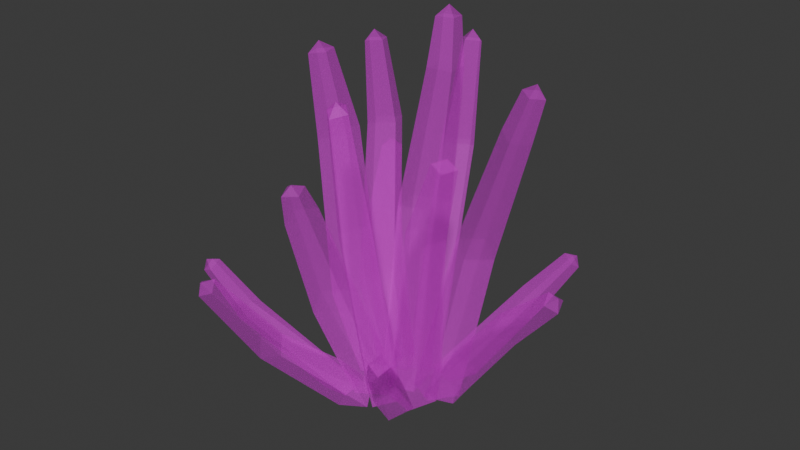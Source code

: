 # Source: SM_Prop_Coral_01.blend  (saved by Blender 4.5.88; exported with 4.5.12 LTS)
import bpy
from mathutils import Matrix  # noqa: F401  (used for matrix-valued properties, if any)

bpy.ops.wm.read_factory_settings(use_empty=True)
scene = bpy.context.scene
scene.name = 'Scene'

# ---- collections
col_sm_prop_coral_01 = bpy.data.collections.new('SM_Prop_Coral_01'); scene.collection.children.link(col_sm_prop_coral_01)

# ---- images (referenced by path relative to the original .blend; pixels are not part of the script)
import os
ASSET_DIR = os.environ.get("B2B_ASSET_DIR", "")  # directory of the original .blend (textures are referenced by path, not embedded)
HERE = os.path.dirname(os.path.abspath(__file__))  # packed textures are extracted next to this script under _unpacked/

def load_image(name, relpath, width, height, colorspace="sRGB"):
    """Load a texture the original file referenced (path relative to the .blend, or extracted next to this script)."""
    p = next((c for c in (os.path.join(HERE, relpath), os.path.join(ASSET_DIR, relpath)) if relpath and os.path.exists(c)), "")
    if p:
        img = bpy.data.images.load(p, check_existing=True)
        img.name = name
    else:  # same state as the original file: an image datablock whose file is absent (Cycles renders it pink)
        img = bpy.data.images.new(name, width, height)
        img.source = "FILE"
        img.filepath = "//" + (relpath or name)
    img.colorspace_settings.name = colorspace
    return img
img_file393 = load_image('_file393', 'RopeBridge.png', 1024, 1024, 'sRGB')
img_file393_001 = load_image('_file393.001', 'RopeBridge.png', 1024, 1024, 'Non-Color')

# ---- materials (node trees are filled in below, after node groups)
mat_explorer_mat18 = bpy.data.materials.new('Explorer_MAT18')
mat_explorer_mat18.use_transparency_overlap = False
mat_explorer_mat18.show_transparent_back = False
mat_explorer_mat18.diffuse_color = (1.0, 1.0, 1.0, 1.0)
mat_explorer_mat18.roughness = 0.5528

# ---- material node trees
mat_explorer_mat18.use_nodes = True; mat_explorer_mat18.node_tree.nodes.clear()
_N = mat_explorer_mat18.node_tree.nodes; _L = mat_explorer_mat18.node_tree.links
n0 = _N.new('ShaderNodeBsdfPrincipled'); n0.name = 'Principled BSDF'; n0.location = (-200, 100)
n0.inputs[2].default_value = 0.5528
n0.inputs[27].default_value = (0.0, 0.0, 0.0, 1.0)
n0.inputs[28].default_value = 1.0
n1 = _N.new('ShaderNodeOutputMaterial'); n1.name = 'Material Output'; n1.location = (200, 100)
n2 = _N.new('ShaderNodeNormalMap'); n2.name = 'Normal Map'; n2.location = (-600, -600)
n2.label = 'Normal/Map'
n3 = _N.new('ShaderNodeTexImage'); n3.name = 'Image Texture'; n3.location = (-600, 300)
n3.image = img_file393
n4 = _N.new('ShaderNodeTexImage'); n4.name = 'Image Texture.001'; n4.location = (-600, -300)
n4.image = img_file393_001
_L.new(n0.outputs[0], n1.inputs[0])
_L.new(n2.outputs[0], n0.inputs[5])
_L.new(n3.outputs[0], n0.inputs[0])
_L.new(n4.outputs[0], n0.inputs[4])
n1.is_active_output = True

# ---- world
world_world = bpy.data.worlds.new('World'); scene.world = world_world
world_world.use_nodes = True; world_world.node_tree.nodes.clear()
_N = world_world.node_tree.nodes; _L = world_world.node_tree.links
n0 = _N.new('ShaderNodeOutputWorld'); n0.name = 'World Output'; n0.location = (200, 100)
n1 = _N.new('ShaderNodeBackground'); n1.name = 'Background'; n1.location = (-200, 100)
n1.inputs[0].default_value = (0.05088, 0.05088, 0.05088, 1.0)
_L.new(n1.outputs[0], n0.inputs[0])
n0.is_active_output = True
world_world.color = (0.05088, 0.05088, 0.05088)
world_world.sun_shadow_jitter_overblur = 0.0

# ---- meshes
me_mesh = bpy.data.meshes.new('Mesh')
me_mesh.from_pydata([(0.01643, -0.02805, 0.137), (0.0005956, -0.01379, 0.1407), (-0.01062, -0.03303, 0.1369), (0.006501, -0.04683, 0.1336), (0.01337, -0.05739, 0.242), (0.02068, -0.05448, 0.2349), (0.0124, -0.04732, 0.2372), (0.005536, -0.05708, 0.2352), (0.01399, -0.06423, 0.2329), (-0.06232, 0.01345, 0.05094), (-0.03938, 0.02643, 0.05713), (-0.04898, 0.0511, 0.05479), (-0.06927, 0.03773, 0.04938), (-0.07441, 0.01641, 0.1717), (-0.05585, 0.02655, 0.1754), (-0.06162, 0.04648, 0.1752), (-0.07976, 0.03627, 0.1714), (-0.07398, 0.02022, 0.2424), (-0.07683, 0.01251, 0.2343), (-0.06454, 0.01735, 0.2366), (-0.06802, 0.02883, 0.2367), (-0.08042, 0.02407, 0.2342), (0.0415, 0.01278, 0.02889), (0.01892, 0.01979, 0.03354), (0.01023, -0.004088, 0.03248), (0.03347, -0.01042, 0.02772), (0.05555, -0.003707, 0.1438), (0.03826, 0.002446, 0.148), (0.03313, -0.01706, 0.1474), (0.05049, -0.02309, 0.1431), (0.06922, -0.02266, 0.2099), (0.07394, -0.01752, 0.2022), (0.06346, -0.01472, 0.2054), (0.05965, -0.0261, 0.2049), (0.07026, -0.02893, 0.2018), (0.03956, 0.06246, 0.112), (0.02844, 0.0435, 0.1161), (0.04638, 0.02859, 0.1122), (0.05788, 0.04791, 0.1082), (0.07298, 0.05261, 0.205), (0.06519, 0.03853, 0.2079), (0.07738, 0.02995, 0.2043), (0.08524, 0.04391, 0.2012), (0.08728, 0.04263, 0.2422), (0.0839, 0.05016, 0.2352), (0.07814, 0.03996, 0.2374), (0.08724, 0.03422, 0.235), (0.09298, 0.04434, 0.2327), (-0.03241, 0.1044, 0.1562), (-0.01858, 0.089, 0.1606), (0.0006187, 0.09948, 0.1601), (-0.01331, 0.1146, 0.1559), (-0.008267, 0.1062, 0.2428), (-0.01706, 0.1071, 0.2353), (-0.008675, 0.09755, 0.2369), (0.0009512, 0.104, 0.2364), (-0.007381, 0.1135, 0.2343), (-0.05732, 0.03829, 0.05302), (-0.03205, 0.04895, 0.05844), (-0.04307, 0.07086, 0.05314), (-0.06622, 0.06005, 0.04861), (-0.06379, 0.0573, 0.1737), (-0.04433, 0.0655, 0.1765), (-0.05292, 0.0831, 0.1739), (-0.07167, 0.07518, 0.1712), (-0.06164, 0.06324, 0.2426), (-0.06379, 0.0557, 0.2353), (-0.05137, 0.06008, 0.2372), (-0.05696, 0.07108, 0.2359), (-0.06939, 0.06672, 0.2341), (-0.01226, -0.02256, 0.07309), (-0.02614, 0.0002697, 0.07466), (-0.04836, -0.01249, 0.06996), (-0.03469, -0.0347, 0.06852), (-0.0232, -0.04534, 0.1452), (-0.03139, -0.02896, 0.1482), (-0.0459, -0.03811, 0.1458), (-0.03822, -0.05414, 0.143), (-0.03326, -0.05163, 0.1726), (-0.0255, -0.05252, 0.1669), (-0.03075, -0.0416, 0.1691), (-0.04123, -0.04746, 0.1676), (-0.03591, -0.05836, 0.1656), (-0.000556, 0.07597, 0.1243), (-0.02923, 0.06787, 0.1226), (-0.02207, 0.04128, 0.1267), (0.005695, 0.04897, 0.1277), (0.01309, 0.06811, 0.2306), (-0.004268, 0.06327, 0.231), (-0.0005283, 0.04482, 0.2326), (0.01661, 0.0499, 0.2322), (0.006426, 0.05917, 0.2735), (0.01175, 0.06616, 0.2653), (-0.0006149, 0.06245, 0.2651), (0.002149, 0.04999, 0.2667), (0.0144, 0.05373, 0.2667), (0.01709, 0.0322, 0.004498), (0.05478, 0.03731, 0.02645), (0.04087, 0.02763, 0.0361), (0.04654, 0.008251, 0.02852), (0.06057, 0.01854, 0.01888), (0.09885, 0.02398, 0.08434), (0.0868, 0.01591, 0.09225), (0.09151, 0.0006223, 0.08613), (0.1033, 0.008847, 0.07799), (0.1357, 0.003975, 0.1273), (0.1342, 0.0123, 0.1218), (0.1266, 0.006926, 0.1273), (0.1295, -0.002626, 0.1231), (0.1369, 0.002821, 0.1176), (0.05693, 0.1039, 0.05968), (0.05488, 0.09098, 0.06762), (0.06853, 0.08198, 0.06205), (0.07065, 0.09512, 0.05397), (0.08555, 0.1107, 0.09457), (0.07898, 0.116, 0.09003), (0.07723, 0.1075, 0.09513), (0.08609, 0.102, 0.09145), (0.08769, 0.1104, 0.08606), (-0.08442, -0.0505, 0.05156), (-0.08694, -0.03569, 0.05872), (-0.1015, -0.03192, 0.05111), (-0.09837, -0.04629, 0.04426), (-0.1145, -0.05916, 0.09325), (-0.1075, -0.06201, 0.08787), (-0.1085, -0.05231, 0.09248), (-0.1187, -0.05044, 0.0883), (-0.1174, -0.05978, 0.08351), (-0.007395, -0.003245, 0.004765), (-0.01548, -0.02942, 0.03543), (-0.02425, -0.07727, 0.05918), (-0.03479, -0.06513, 0.06649), (-0.05199, -0.06935, 0.05873), (-0.04064, -0.08089, 0.05212), (-0.04617, -0.1211, 0.1266), (-0.03773, -0.1195, 0.1214), (-0.04306, -0.1117, 0.1264), (-0.05259, -0.1147, 0.1226), (-0.04718, -0.1224, 0.1171), (0.05628, -0.04881, 0.05967), (0.04274, -0.04692, 0.0672), (0.03662, -0.06039, 0.06077), (0.05046, -0.06232, 0.0531), (0.06435, -0.08006, 0.09314), (0.06826, -0.07329, 0.08875), (0.05955, -0.07215, 0.09375), (0.05639, -0.08101, 0.08968), (0.06532, -0.08215, 0.08465), (-0.09796, 0.09495, 0.07606), (-0.08469, 0.09838, 0.08342), (-0.07941, 0.1126, 0.07725), (-0.09292, 0.1088, 0.06998), (-0.1049, 0.1315, 0.1274), (-0.1079, 0.1242, 0.1224), (-0.09869, 0.126, 0.1269), (-0.0961, 0.135, 0.123), (-0.1052, 0.133, 0.1184), (0.01541, 0.002157, -0.002449), (-0.002677, 0.01685, -0.002202), (-0.01426, -0.003414, -0.00252), (0.003857, -0.01803, -0.002842), (-0.03241, 0.01016, -0.002369), (-0.01103, 0.02033, -0.001689), (-0.01817, 0.04263, -0.002071), (-0.0399, 0.0327, -0.003175), (0.03432, 0.01652, -0.002539), (0.0112, 0.02226, -0.002118), (0.003033, 0.0004138, -0.002103), (0.02616, -0.005535, -0.002753), (0.02161, 0.04258, -0.002661), (0.008244, 0.02303, -0.001908), (0.02943, 0.01257, -0.002318), (0.043, 0.03207, -0.002525), (-0.02185, 0.0541, -0.002522), (-0.007351, 0.03498, -0.001866), (0.01261, 0.04701, -0.002161), (-0.001735, 0.06646, -0.002806), (-0.02749, 0.02465, -0.002171), (-0.005177, 0.03201, -0.001617), (-0.01516, 0.0536, -0.002363), (-0.0377, 0.04633, -0.003184), (0.003034, -0.0009161, -0.002199), (-0.005934, 0.02086, -0.001768), (-0.02633, 0.009076, -0.002655), (-0.01735, -0.01298, -0.002842), (0.0105, 0.03969, -0.002593), (-0.01394, 0.03165, -0.002793), (-0.008747, 0.006335, -0.001974), (0.0154, 0.01433, -0.002113), (0.01884, 0.03044, -0.0005823), (0.01875, 0.03193, 0.004082), (0.03493, 0.04134, -0.002226), (0.02438, 0.01382, -0.001931), (0.04489, 0.02259, -0.003306), (0.01454, 0.06735, -0.00229), (0.007017, 0.04611, -0.001131), (0.02756, 0.04074, -0.001687), (0.03545, 0.0619, -0.003334), (-0.02025, -0.002731, -0.001323), (-0.0189, -0.02177, -0.001268), (-0.03688, 0.001878, -0.001768), (-0.03982, -0.02058, -0.003629), (-0.009025, -0.004784, -0.000162), (-0.008188, -0.008591, 6.486e-10), (0.001711, -0.0211, -0.001949), (-0.02559, -0.009848, -0.001969), (-0.01703, -0.03051, -0.003518), (0.0278, -0.001207, -0.002039), (0.006642, 0.006592, -0.001253), (0.001149, -0.01388, -0.001801), (0.02226, -0.02188, -0.003415), (-0.02178, 0.03849, -0.002284), (-0.03947, 0.03594, -0.002371), (-0.01598, 0.05377, -0.002057), (-0.03731, 0.05659, -0.003414)], [], [(0, 1, 6, 5), (1, 2, 7, 6), (2, 3, 8, 7), (3, 0, 5, 8), (5, 6, 4), (6, 7, 4), (7, 8, 4), (8, 5, 4), (9, 10, 14, 13), (10, 11, 15, 14), (11, 12, 16, 15), (12, 9, 13, 16), (13, 14, 19, 18), (14, 15, 20, 19), (15, 16, 21, 20), (16, 13, 18, 21), (18, 19, 17), (19, 20, 17), (20, 21, 17), (21, 18, 17), (22, 23, 27, 26), (23, 24, 28, 27), (24, 25, 29, 28), (25, 22, 26, 29), (26, 27, 32, 31), (27, 28, 33, 32), (28, 29, 34, 33), (29, 26, 31, 34), (31, 32, 30), (32, 33, 30), (33, 34, 30), (34, 31, 30), (36, 35, 169, 170), (37, 36, 170, 171), (38, 37, 171, 172), (35, 38, 172, 169), (35, 36, 40, 39), (36, 37, 41, 40), (37, 38, 42, 41), (38, 35, 39, 42), (39, 40, 45, 44), (40, 41, 46, 45), (41, 42, 47, 46), (42, 39, 44, 47), (44, 45, 43), (45, 46, 43), (46, 47, 43), (47, 44, 43), (49, 48, 173, 174), (50, 49, 174, 175), (51, 50, 175, 176), (48, 51, 176, 173), (48, 49, 54, 53), (49, 50, 55, 54), (50, 51, 56, 55), (51, 48, 53, 56), (53, 54, 52), (54, 55, 52), (55, 56, 52), (56, 53, 52), (57, 58, 62, 61), (58, 59, 63, 62), (59, 60, 64, 63), (60, 57, 61, 64), (61, 62, 67, 66), (62, 63, 68, 67), (63, 64, 69, 68), (64, 61, 66, 69), (66, 67, 65), (67, 68, 65), (68, 69, 65), (69, 66, 65), (70, 71, 75, 74), (71, 72, 76, 75), (72, 73, 77, 76), (73, 70, 74, 77), (74, 75, 80, 79), (75, 76, 81, 80), (76, 77, 82, 81), (77, 74, 79, 82), (79, 80, 78), (80, 81, 78), (81, 82, 78), (82, 79, 78), (84, 83, 185, 186), (85, 84, 186, 187), (86, 85, 187, 188), (83, 86, 188, 185), (83, 84, 88, 87), (84, 85, 89, 88), (85, 86, 90, 89), (86, 83, 87, 90), (87, 88, 93, 92), (88, 89, 94, 93), (89, 90, 95, 94), (90, 87, 92, 95), (92, 93, 91), (93, 94, 91), (94, 95, 91), (95, 92, 91), (98, 96, 99), (99, 96, 189, 192), (97, 98, 102, 101), (98, 99, 103, 102), (99, 100, 104, 103), (100, 97, 101, 104), (101, 102, 107, 106), (102, 103, 108, 107), (103, 104, 109, 108), (104, 101, 106, 109), (106, 107, 105), (107, 108, 105), (108, 109, 105), (109, 106, 105), (111, 110, 194, 195), (112, 111, 195, 196), (113, 112, 196, 197), (110, 113, 197, 194), (110, 111, 116, 115), (111, 112, 117, 116), (112, 113, 118, 117), (113, 110, 115, 118), (115, 116, 114), (116, 117, 114), (117, 118, 114), (118, 115, 114), (121, 120, 198, 200), (122, 121, 200, 201), (119, 122, 201, 199), (119, 120, 125, 124), (120, 121, 126, 125), (121, 122, 127, 126), (122, 119, 124, 127), (124, 125, 123), (125, 126, 123), (126, 127, 123), (127, 124, 123), (129, 128, 202, 205), (129, 131, 130, 204), (132, 131, 129, 205), (133, 132, 205, 206), (130, 133, 206, 204), (130, 131, 136, 135), (131, 132, 137, 136), (132, 133, 138, 137), (133, 130, 135, 138), (135, 136, 134), (136, 137, 134), (137, 138, 134), (138, 135, 134), (140, 139, 207, 208), (141, 140, 208, 209), (142, 141, 209, 210), (139, 142, 210, 207), (139, 140, 145, 144), (140, 141, 146, 145), (141, 142, 147, 146), (142, 139, 144, 147), (144, 145, 143), (145, 146, 143), (146, 147, 143), (147, 144, 143), (149, 211, 213, 150), (148, 149, 154, 153), (149, 150, 155, 154), (150, 151, 156, 155), (151, 148, 153, 156), (153, 154, 152), (154, 155, 152), (155, 156, 152), (156, 153, 152), (157, 158, 1, 0), (158, 159, 2, 1), (159, 160, 3, 2), (160, 157, 0, 3), (161, 162, 10, 9), (162, 163, 11, 10), (163, 164, 12, 11), (164, 161, 9, 12), (165, 166, 23, 22), (166, 167, 24, 23), (167, 168, 25, 24), (168, 165, 22, 25), (177, 178, 58, 57), (178, 179, 59, 58), (179, 180, 60, 59), (180, 177, 57, 60), (181, 182, 71, 70), (182, 183, 72, 71), (183, 184, 73, 72), (184, 181, 70, 73), (189, 190, 96), (98, 97, 96), (189, 96, 97, 191), (192, 193, 100, 99), (193, 191, 97, 100), (202, 203, 128), (202, 128, 129, 204), (213, 214, 151, 150), (214, 212, 148, 151), (188, 187, 186, 185), (199, 201, 200, 198), (204, 206, 205, 202), (207, 210, 209, 208), (166, 165, 168, 167), (160, 159, 157), (159, 158, 157), (184, 183, 181), (183, 182, 181), (162, 161, 164, 163), (212, 214, 213, 211), (180, 179, 177), (179, 178, 177), (173, 176, 175, 174), (196, 195, 194, 197), (172, 171, 169), (171, 170, 169), (191, 193, 192, 189), (199, 198, 120, 119), (212, 211, 149, 148)])
me_mesh.polygons.foreach_set('use_smooth', [True] * 220)
_k = set([(0, 1), (0, 3), (0, 5), (0, 157), (1, 2), (1, 6), (1, 158), (2, 3), (2, 7), (2, 159), (3, 8), (3, 160), (4, 5), (4, 6), (4, 7), (4, 8), (5, 6), (5, 8), (6, 7), (7, 8), (9, 10), (9, 12), (9, 13), (9, 161), (10, 11), (10, 14), (10, 162), (11, 12), (11, 15), (11, 163), (12, 16), (12, 164), (13, 14), (13, 16), (13, 18), (14, 15), (14, 19), (15, 16), (15, 20), (16, 21), (17, 18), (17, 19), (17, 20), (17, 21), (18, 19), (18, 21), (19, 20), (20, 21), (22, 23), (22, 25), (22, 26), (22, 165), (23, 24), (23, 27), (23, 166), (24, 25), (24, 28), (24, 167), (25, 29), (25, 168), (26, 27), (26, 29), (26, 31), (27, 28), (27, 32), (28, 29), (28, 33), (29, 34), (30, 31), (30, 32), (30, 33), (30, 34), (31, 32), (31, 34), (32, 33), (33, 34), (35, 36), (35, 38), (35, 39), (35, 169), (36, 37), (36, 40), (36, 170), (37, 38), (37, 41), (37, 171), (38, 42), (38, 172), (39, 40), (39, 42), (39, 44), (40, 41), (40, 45), (41, 42), (41, 46), (42, 47), (43, 44), (43, 45), (43, 46), (43, 47), (44, 45), (44, 47), (45, 46), (46, 47), (48, 49), (48, 51), (48, 53), (48, 173), (49, 50), (49, 54), (49, 174), (50, 51), (50, 55), (50, 175), (51, 56), (51, 176), (52, 53), (52, 54), (52, 55), (52, 56), (53, 54), (53, 56), (54, 55), (55, 56), (57, 58), (57, 60), (57, 61), (57, 177), (58, 59), (58, 62), (58, 178), (59, 60), (59, 63), (59, 179), (60, 64), (60, 180), (61, 62), (61, 64), (61, 66), (62, 63), (62, 67), (63, 64), (63, 68), (64, 69), (65, 66), (65, 67), (65, 68), (65, 69), (66, 67), (66, 69), (67, 68), (68, 69), (70, 71), (70, 73), (70, 74), (70, 181), (71, 72), (71, 75), (71, 182), (72, 73), (72, 76), (72, 183), (73, 77), (73, 184), (74, 75), (74, 77), (74, 79), (75, 76), (75, 80), (76, 77), (76, 81), (77, 82), (78, 79), (78, 80), (78, 81), (78, 82), (79, 80), (79, 82), (80, 81), (81, 82), (83, 84), (83, 86), (83, 87), (83, 185), (84, 85), (84, 88), (84, 186), (85, 86), (85, 89), (85, 187), (86, 90), (86, 188), (87, 88), (87, 90), (87, 92), (88, 89), (88, 93), (89, 90), (89, 94), (90, 95), (91, 92), (91, 93), (91, 94), (91, 95), (92, 93), (92, 95), (93, 94), (94, 95), (96, 97), (96, 98), (96, 99), (96, 189), (96, 190), (97, 98), (97, 100), (97, 101), (97, 191), (98, 99), (98, 102), (99, 100), (99, 103), (99, 192), (100, 104), (100, 193), (101, 102), (101, 104), (101, 106), (102, 103), (102, 107), (103, 104), (103, 108), (104, 109), (105, 106), (105, 107), (105, 108), (105, 109), (106, 107), (106, 109), (107, 108), (108, 109), (110, 111), (110, 113), (110, 115), (110, 194), (111, 112), (111, 116), (111, 195), (112, 113), (112, 117), (112, 196), (113, 118), (113, 197), (114, 115), (114, 116), (114, 117), (114, 118), (115, 116), (115, 118), (116, 117), (117, 118), (119, 120), (119, 122), (119, 124), (119, 199), (120, 121), (120, 125), (120, 198), (121, 122), (121, 126), (121, 200), (122, 127), (122, 201), (123, 124), (123, 125), (123, 126), (123, 127), (124, 125), (124, 127), (125, 126), (126, 127), (128, 129), (128, 202), (128, 203), (129, 131), (129, 204), (129, 205), (130, 131), (130, 133), (130, 135), (130, 204), (131, 132), (131, 136), (132, 133), (132, 137), (132, 205), (133, 138), (133, 206), (134, 135), (134, 136), (134, 137), (134, 138), (135, 136), (135, 138), (136, 137), (137, 138), (139, 140), (139, 142), (139, 144), (139, 207), (140, 141), (140, 145), (140, 208), (141, 142), (141, 146), (141, 209), (142, 147), (142, 210), (143, 144), (143, 145), (143, 146), (143, 147), (144, 145), (144, 147), (145, 146), (146, 147), (148, 149), (148, 151), (148, 153), (148, 212), (149, 150), (149, 154), (149, 211), (150, 151), (150, 155), (150, 213), (151, 156), (151, 214), (152, 153), (152, 154), (152, 155), (152, 156), (153, 154), (153, 156), (154, 155), (155, 156), (157, 158), (157, 159), (157, 160), (158, 159), (159, 160), (161, 162), (161, 164), (162, 163), (163, 164), (165, 166), (165, 168), (166, 167), (167, 168), (169, 170), (169, 171), (169, 172), (170, 171), (171, 172), (173, 174), (173, 176), (174, 175), (175, 176), (177, 178), (177, 179), (177, 180), (178, 179), (179, 180), (181, 182), (181, 183), (181, 184), (182, 183), (183, 184), (185, 186), (185, 188), (186, 187), (187, 188), (189, 190), (189, 191), (189, 192), (191, 193), (192, 193), (194, 195), (194, 197), (195, 196), (196, 197), (198, 199), (198, 200), (199, 201), (200, 201), (202, 203), (202, 204), (202, 205), (204, 206), (205, 206), (207, 208), (207, 210), (208, 209), (209, 210), (211, 212), (211, 213), (212, 214), (213, 214)])
me_mesh.attributes.new('sharp_edge', 'BOOLEAN', 'EDGE').data.foreach_set('value', [ (min(e.vertices), max(e.vertices)) in _k for e in me_mesh.edges])
_uv = me_mesh.uv_layers.new(name='map1')
_uv.uv.foreach_set('vector', [0.08099, 0.4685, 0.08098, 0.4685, 0.08095, 0.4781, 0.08095, 0.4781, 0.08098, 0.4685, 0.08093, 0.4685, 0.08092, 0.4781, 0.08095, 0.4781, 0.08093, 0.4685, 0.08095, 0.4685, 0.08093, 0.4781, 0.08092, 0.4781, 0.08095, 0.4685, 0.08099, 0.4685, 0.08095, 0.4781, 0.08093, 0.4781, 0.08095, 0.4781, 0.08095, 0.4781, 0.08094, 0.4781, 0.08095, 0.4781, 0.08092, 0.4781, 0.08094, 0.4781, 0.08092, 0.4781, 0.08093, 0.4781, 0.08094, 0.4781, 0.08093, 0.4781, 0.08095, 0.4781, 0.08094, 0.4781, 0.08088, 0.4385, 0.08095, 0.4385, 0.0809, 0.4785, 0.08084, 0.4785, 0.08095, 0.4385, 0.08097, 0.4386, 0.08092, 0.4785, 0.0809, 0.4785, 0.08097, 0.4386, 0.0809, 0.4386, 0.08086, 0.4785, 0.08092, 0.4785, 0.0809, 0.4386, 0.08088, 0.4385, 0.08084, 0.4785, 0.08086, 0.4785, 0.08084, 0.4785, 0.0809, 0.4785, 0.08085, 0.4782, 0.08081, 0.4782, 0.0809, 0.4785, 0.08092, 0.4785, 0.08086, 0.4782, 0.08085, 0.4782, 0.08092, 0.4785, 0.08086, 0.4785, 0.08082, 0.4782, 0.08086, 0.4782, 0.08086, 0.4785, 0.08084, 0.4785, 0.08081, 0.4782, 0.08082, 0.4782, 0.08081, 0.4782, 0.08085, 0.4782, 0.08083, 0.4782, 0.08085, 0.4782, 0.08086, 0.4782, 0.08083, 0.4782, 0.08086, 0.4782, 0.08082, 0.4782, 0.08083, 0.4782, 0.08082, 0.4782, 0.08081, 0.4782, 0.08083, 0.4782, 0.08114, 0.4379, 0.08111, 0.4379, 0.08113, 0.4685, 0.08115, 0.4685, 0.08111, 0.4379, 0.08105, 0.4379, 0.08109, 0.4685, 0.08113, 0.4685, 0.08105, 0.4379, 0.08109, 0.4379, 0.08111, 0.4685, 0.08109, 0.4685, 0.08109, 0.4379, 0.08114, 0.4379, 0.08115, 0.4685, 0.08111, 0.4685, 0.08115, 0.4685, 0.08113, 0.4685, 0.08117, 0.4782, 0.08118, 0.4782, 0.08113, 0.4685, 0.08109, 0.4685, 0.08115, 0.4782, 0.08117, 0.4782, 0.08109, 0.4685, 0.08111, 0.4685, 0.08116, 0.4782, 0.08115, 0.4782, 0.08111, 0.4685, 0.08115, 0.4685, 0.08118, 0.4782, 0.08116, 0.4782, 0.08118, 0.4782, 0.08117, 0.4782, 0.08116, 0.4782, 0.08117, 0.4782, 0.08115, 0.4782, 0.08116, 0.4782, 0.08115, 0.4782, 0.08116, 0.4782, 0.08116, 0.4782, 0.08116, 0.4782, 0.08118, 0.4782, 0.08116, 0.4782, 0.08121, 0.4587, 0.08127, 0.4588, 0.08116, 0.4381, 0.0811, 0.4381, 0.08122, 0.4587, 0.08121, 0.4587, 0.0811, 0.4381, 0.08113, 0.438, 0.08128, 0.4587, 0.08122, 0.4587, 0.08113, 0.438, 0.08119, 0.438, 0.08127, 0.4588, 0.08128, 0.4587, 0.08119, 0.438, 0.08116, 0.4381, 0.08127, 0.4588, 0.08121, 0.4587, 0.08131, 0.4783, 0.08135, 0.4783, 0.08121, 0.4587, 0.08122, 0.4587, 0.08132, 0.4783, 0.08131, 0.4783, 0.08122, 0.4587, 0.08128, 0.4587, 0.08136, 0.4783, 0.08132, 0.4783, 0.08128, 0.4587, 0.08127, 0.4588, 0.08135, 0.4783, 0.08136, 0.4783, 0.08135, 0.4783, 0.08131, 0.4783, 0.08136, 0.4782, 0.08138, 0.4782, 0.08131, 0.4783, 0.08132, 0.4783, 0.08136, 0.4782, 0.08136, 0.4782, 0.08132, 0.4783, 0.08136, 0.4783, 0.08139, 0.4782, 0.08136, 0.4782, 0.08136, 0.4783, 0.08135, 0.4783, 0.08138, 0.4782, 0.08139, 0.4782, 0.08138, 0.4782, 0.08136, 0.4782, 0.08138, 0.4781, 0.08136, 0.4782, 0.08136, 0.4782, 0.08138, 0.4781, 0.08136, 0.4782, 0.08139, 0.4782, 0.08138, 0.4781, 0.08139, 0.4782, 0.08138, 0.4782, 0.08138, 0.4781, 0.08119, 0.4686, 0.08119, 0.4686, 0.08108, 0.4381, 0.08108, 0.4381, 0.08126, 0.4686, 0.08119, 0.4686, 0.08108, 0.4381, 0.08114, 0.4381, 0.08125, 0.4686, 0.08126, 0.4686, 0.08114, 0.4381, 0.08115, 0.4381, 0.08119, 0.4686, 0.08125, 0.4686, 0.08115, 0.4381, 0.08108, 0.4381, 0.08119, 0.4686, 0.08119, 0.4686, 0.08126, 0.4783, 0.08125, 0.4783, 0.08119, 0.4686, 0.08126, 0.4686, 0.08128, 0.4783, 0.08126, 0.4783, 0.08126, 0.4686, 0.08125, 0.4686, 0.08128, 0.4783, 0.08128, 0.4783, 0.08125, 0.4686, 0.08119, 0.4686, 0.08125, 0.4783, 0.08128, 0.4783, 0.08125, 0.4783, 0.08126, 0.4783, 0.08127, 0.4783, 0.08126, 0.4783, 0.08128, 0.4783, 0.08127, 0.4783, 0.08128, 0.4783, 0.08128, 0.4783, 0.08127, 0.4783, 0.08128, 0.4783, 0.08125, 0.4783, 0.08127, 0.4783, 0.08094, 0.4386, 0.08102, 0.4385, 0.08103, 0.4785, 0.08097, 0.4785, 0.08102, 0.4385, 0.08104, 0.4386, 0.08104, 0.4785, 0.08103, 0.4785, 0.08104, 0.4386, 0.08096, 0.4386, 0.08098, 0.4785, 0.08104, 0.4785, 0.08096, 0.4386, 0.08094, 0.4386, 0.08097, 0.4785, 0.08098, 0.4785, 0.08097, 0.4785, 0.08103, 0.4785, 0.08099, 0.4783, 0.08096, 0.4783, 0.08103, 0.4785, 0.08104, 0.4785, 0.081, 0.4783, 0.08099, 0.4783, 0.08104, 0.4785, 0.08098, 0.4785, 0.08097, 0.4783, 0.081, 0.4783, 0.08098, 0.4785, 0.08097, 0.4785, 0.08096, 0.4783, 0.08097, 0.4783, 0.08096, 0.4783, 0.08099, 0.4783, 0.08098, 0.4782, 0.08099, 0.4783, 0.081, 0.4783, 0.08098, 0.4782, 0.081, 0.4783, 0.08097, 0.4783, 0.08098, 0.4782, 0.08097, 0.4783, 0.08096, 0.4783, 0.08098, 0.4782, 0.08093, 0.4585, 0.08093, 0.4586, 0.08085, 0.4785, 0.08085, 0.4785, 0.08093, 0.4586, 0.08086, 0.4586, 0.08081, 0.4785, 0.08085, 0.4785, 0.08086, 0.4586, 0.08086, 0.4586, 0.08081, 0.4785, 0.08081, 0.4785, 0.08086, 0.4586, 0.08093, 0.4585, 0.08085, 0.4785, 0.08081, 0.4785, 0.08085, 0.4785, 0.08085, 0.4785, 0.08083, 0.4784, 0.08083, 0.4784, 0.08085, 0.4785, 0.08081, 0.4785, 0.08081, 0.4784, 0.08083, 0.4784, 0.08081, 0.4785, 0.08081, 0.4785, 0.0808, 0.4784, 0.08081, 0.4784, 0.08081, 0.4785, 0.08085, 0.4785, 0.08083, 0.4784, 0.0808, 0.4784, 0.08083, 0.4784, 0.08083, 0.4784, 0.08081, 0.4784, 0.08083, 0.4784, 0.08081, 0.4784, 0.08081, 0.4784, 0.08081, 0.4784, 0.0808, 0.4784, 0.08081, 0.4784, 0.0808, 0.4784, 0.08083, 0.4784, 0.08081, 0.4784, 0.08109, 0.4588, 0.08118, 0.4588, 0.08112, 0.4381, 0.08105, 0.4381, 0.08106, 0.4587, 0.08109, 0.4588, 0.08105, 0.4381, 0.08102, 0.4381, 0.08114, 0.4587, 0.08106, 0.4587, 0.08102, 0.4381, 0.08108, 0.438, 0.08118, 0.4588, 0.08114, 0.4587, 0.08108, 0.438, 0.08112, 0.4381, 0.08118, 0.4588, 0.08109, 0.4588, 0.08117, 0.4782, 0.08121, 0.4782, 0.08109, 0.4588, 0.08106, 0.4587, 0.08114, 0.4782, 0.08117, 0.4782, 0.08106, 0.4587, 0.08114, 0.4587, 0.08119, 0.4782, 0.08114, 0.4782, 0.08114, 0.4587, 0.08118, 0.4588, 0.08121, 0.4782, 0.08119, 0.4782, 0.08121, 0.4782, 0.08117, 0.4782, 0.08118, 0.4781, 0.08121, 0.4781, 0.08117, 0.4782, 0.08114, 0.4782, 0.08117, 0.4781, 0.08118, 0.4781, 0.08114, 0.4782, 0.08119, 0.4782, 0.0812, 0.4781, 0.08117, 0.4781, 0.08119, 0.4782, 0.08121, 0.4782, 0.08121, 0.4781, 0.0812, 0.4781, 0.08121, 0.4781, 0.08118, 0.4781, 0.08119, 0.4781, 0.08118, 0.4781, 0.08117, 0.4781, 0.08119, 0.4781, 0.08117, 0.4781, 0.0812, 0.4781, 0.08119, 0.4781, 0.0812, 0.4781, 0.08121, 0.4781, 0.08119, 0.4781, 0.08119, 0.4379, 0.08114, 0.438, 0.08117, 0.4379, 0.08117, 0.4379, 0.08114, 0.438, 0.08114, 0.4381, 0.08112, 0.438, 0.08123, 0.4379, 0.08119, 0.4379, 0.08129, 0.4587, 0.08132, 0.4588, 0.08119, 0.4379, 0.08117, 0.4379, 0.08127, 0.4587, 0.08129, 0.4587, 0.08117, 0.4379, 0.08121, 0.4379, 0.0813, 0.4587, 0.08127, 0.4587, 0.08121, 0.4379, 0.08123, 0.4379, 0.08132, 0.4588, 0.0813, 0.4587, 0.08132, 0.4588, 0.08129, 0.4587, 0.08137, 0.4785, 0.08139, 0.4785, 0.08129, 0.4587, 0.08127, 0.4587, 0.08136, 0.4785, 0.08137, 0.4785, 0.08127, 0.4587, 0.0813, 0.4587, 0.08138, 0.4785, 0.08136, 0.4785, 0.0813, 0.4587, 0.08132, 0.4588, 0.08139, 0.4785, 0.08138, 0.4785, 0.08139, 0.4785, 0.08137, 0.4785, 0.08138, 0.4785, 0.08137, 0.4785, 0.08136, 0.4785, 0.08138, 0.4785, 0.08136, 0.4785, 0.08138, 0.4785, 0.08138, 0.4785, 0.08138, 0.4785, 0.08139, 0.4785, 0.08138, 0.4785, 0.08139, 0.4589, 0.08141, 0.459, 0.0812, 0.4381, 0.08115, 0.4381, 0.0814, 0.4589, 0.08139, 0.4589, 0.08115, 0.4381, 0.08118, 0.4381, 0.08142, 0.459, 0.0814, 0.4589, 0.08118, 0.4381, 0.08124, 0.4381, 0.08141, 0.459, 0.08142, 0.459, 0.08124, 0.4381, 0.0812, 0.4381, 0.08141, 0.459, 0.08139, 0.4589, 0.0815, 0.4787, 0.08151, 0.4787, 0.08139, 0.4589, 0.0814, 0.4589, 0.0815, 0.4787, 0.0815, 0.4787, 0.0814, 0.4589, 0.08142, 0.459, 0.08151, 0.4787, 0.0815, 0.4787, 0.08142, 0.459, 0.08141, 0.459, 0.08151, 0.4787, 0.08151, 0.4787, 0.08151, 0.4787, 0.0815, 0.4787, 0.08151, 0.4787, 0.0815, 0.4787, 0.0815, 0.4787, 0.08151, 0.4787, 0.0815, 0.4787, 0.08151, 0.4787, 0.08151, 0.4787, 0.08151, 0.4787, 0.08151, 0.4787, 0.08151, 0.4787, 0.08061, 0.4588, 0.08064, 0.4588, 0.08094, 0.438, 0.08091, 0.4381, 0.08061, 0.4588, 0.08061, 0.4588, 0.08091, 0.4381, 0.08087, 0.438, 0.08063, 0.4588, 0.08061, 0.4588, 0.08087, 0.438, 0.08092, 0.438, 0.08063, 0.4588, 0.08064, 0.4588, 0.08056, 0.4786, 0.08055, 0.4786, 0.08064, 0.4588, 0.08061, 0.4588, 0.08054, 0.4786, 0.08056, 0.4786, 0.08061, 0.4588, 0.08061, 0.4588, 0.08054, 0.4786, 0.08054, 0.4786, 0.08061, 0.4588, 0.08063, 0.4588, 0.08055, 0.4786, 0.08054, 0.4786, 0.08055, 0.4786, 0.08056, 0.4786, 0.08054, 0.4785, 0.08056, 0.4786, 0.08054, 0.4786, 0.08054, 0.4785, 0.08054, 0.4786, 0.08054, 0.4786, 0.08054, 0.4785, 0.08054, 0.4786, 0.08055, 0.4786, 0.08054, 0.4785, 0.08091, 0.4379, 0.08098, 0.438, 0.08097, 0.438, 0.08093, 0.438, 0.08091, 0.4379, 0.08076, 0.4587, 0.08077, 0.4587, 0.08097, 0.438, 0.08072, 0.4588, 0.08076, 0.4587, 0.08091, 0.4379, 0.08093, 0.438, 0.08073, 0.4588, 0.08072, 0.4588, 0.08093, 0.438, 0.08091, 0.438, 0.08077, 0.4587, 0.08073, 0.4588, 0.08091, 0.438, 0.08097, 0.438, 0.08077, 0.4587, 0.08076, 0.4587, 0.08067, 0.4785, 0.08067, 0.4785, 0.08076, 0.4587, 0.08072, 0.4588, 0.08066, 0.4785, 0.08067, 0.4785, 0.08072, 0.4588, 0.08073, 0.4588, 0.08066, 0.4785, 0.08066, 0.4785, 0.08073, 0.4588, 0.08077, 0.4587, 0.08067, 0.4785, 0.08066, 0.4785, 0.08067, 0.4785, 0.08067, 0.4785, 0.08066, 0.4785, 0.08067, 0.4785, 0.08066, 0.4785, 0.08066, 0.4785, 0.08066, 0.4785, 0.08066, 0.4785, 0.08066, 0.4785, 0.08066, 0.4785, 0.08067, 0.4785, 0.08066, 0.4785, 0.08103, 0.4588, 0.08105, 0.4389, 0.08108, 0.438, 0.08105, 0.438, 0.08101, 0.4389, 0.08103, 0.4588, 0.08105, 0.438, 0.081, 0.438, 0.08103, 0.4383, 0.08101, 0.4389, 0.081, 0.438, 0.08103, 0.438, 0.08105, 0.4389, 0.08103, 0.4383, 0.08103, 0.438, 0.08108, 0.438, 0.08105, 0.4389, 0.08103, 0.4588, 0.08103, 0.4785, 0.08104, 0.4785, 0.08103, 0.4588, 0.08101, 0.4389, 0.08102, 0.4785, 0.08103, 0.4785, 0.08101, 0.4389, 0.08103, 0.4383, 0.08103, 0.4786, 0.08102, 0.4785, 0.08103, 0.4383, 0.08105, 0.4389, 0.08104, 0.4785, 0.08103, 0.4786, 0.08104, 0.4785, 0.08103, 0.4785, 0.08103, 0.4785, 0.08103, 0.4785, 0.08102, 0.4785, 0.08103, 0.4785, 0.08102, 0.4785, 0.08103, 0.4786, 0.08103, 0.4785, 0.08103, 0.4786, 0.08104, 0.4785, 0.08103, 0.4785, 0.08098, 0.4688, 0.08104, 0.4381, 0.08107, 0.4381, 0.08102, 0.4689, 0.08095, 0.4689, 0.08098, 0.4688, 0.08101, 0.4788, 0.08099, 0.4789, 0.08098, 0.4688, 0.08102, 0.4689, 0.08102, 0.4789, 0.08101, 0.4788, 0.08102, 0.4689, 0.08098, 0.4689, 0.081, 0.4789, 0.08102, 0.4789, 0.08098, 0.4689, 0.08095, 0.4689, 0.08099, 0.4789, 0.081, 0.4789, 0.08099, 0.4789, 0.08101, 0.4788, 0.081, 0.4788, 0.08101, 0.4788, 0.08102, 0.4789, 0.081, 0.4788, 0.08102, 0.4789, 0.081, 0.4789, 0.081, 0.4788, 0.081, 0.4789, 0.08099, 0.4789, 0.081, 0.4788, 0.08105, 0.438, 0.08104, 0.4381, 0.08098, 0.4685, 0.08099, 0.4685, 0.08104, 0.4381, 0.08098, 0.438, 0.08093, 0.4685, 0.08098, 0.4685, 0.08098, 0.438, 0.08099, 0.438, 0.08095, 0.4685, 0.08093, 0.4685, 0.08099, 0.438, 0.08105, 0.438, 0.08099, 0.4685, 0.08095, 0.4685, 0.08096, 0.4381, 0.08102, 0.4381, 0.08095, 0.4385, 0.08088, 0.4385, 0.08102, 0.4381, 0.08104, 0.4381, 0.08097, 0.4386, 0.08095, 0.4385, 0.08104, 0.4381, 0.08098, 0.4381, 0.0809, 0.4386, 0.08097, 0.4386, 0.08098, 0.4381, 0.08096, 0.4381, 0.08088, 0.4385, 0.0809, 0.4386, 0.08113, 0.438, 0.08109, 0.438, 0.08111, 0.4379, 0.08114, 0.4379, 0.08109, 0.438, 0.08104, 0.438, 0.08105, 0.4379, 0.08111, 0.4379, 0.08104, 0.438, 0.08108, 0.438, 0.08109, 0.4379, 0.08105, 0.4379, 0.08108, 0.438, 0.08113, 0.438, 0.08114, 0.4379, 0.08109, 0.4379, 0.081, 0.4381, 0.08106, 0.4381, 0.08102, 0.4385, 0.08094, 0.4386, 0.08106, 0.4381, 0.08108, 0.4381, 0.08104, 0.4386, 0.08102, 0.4385, 0.08108, 0.4381, 0.08101, 0.4381, 0.08096, 0.4386, 0.08104, 0.4386, 0.08101, 0.4381, 0.081, 0.4381, 0.08094, 0.4386, 0.08096, 0.4386, 0.08101, 0.438, 0.08103, 0.4381, 0.08093, 0.4586, 0.08093, 0.4585, 0.08103, 0.4381, 0.08097, 0.4381, 0.08086, 0.4586, 0.08093, 0.4586, 0.08097, 0.4381, 0.08095, 0.438, 0.08086, 0.4586, 0.08086, 0.4586, 0.08095, 0.438, 0.08101, 0.438, 0.08093, 0.4585, 0.08086, 0.4586, 0.08114, 0.4381, 0.08113, 0.4381, 0.08114, 0.438, 0.08119, 0.4379, 0.08123, 0.4379, 0.08114, 0.438, 0.08114, 0.4381, 0.08114, 0.438, 0.08123, 0.4379, 0.08119, 0.4381, 0.08112, 0.438, 0.08118, 0.438, 0.08121, 0.4379, 0.08117, 0.4379, 0.08118, 0.438, 0.08119, 0.4381, 0.08123, 0.4379, 0.08121, 0.4379, 0.08097, 0.438, 0.08098, 0.438, 0.08098, 0.438, 0.08097, 0.438, 0.08098, 0.438, 0.08091, 0.4379, 0.08097, 0.438, 0.08107, 0.4381, 0.08103, 0.4382, 0.08098, 0.4689, 0.08102, 0.4689, 0.08103, 0.4382, 0.08099, 0.4381, 0.08095, 0.4689, 0.08098, 0.4689, 0.08108, 0.438, 0.08102, 0.4381, 0.08105, 0.4381, 0.08112, 0.4381, 0.08092, 0.438, 0.08087, 0.438, 0.08091, 0.4381, 0.08094, 0.438, 0.08097, 0.438, 0.08091, 0.438, 0.08093, 0.438, 0.08097, 0.438, 0.08108, 0.438, 0.08103, 0.438, 0.081, 0.438, 0.08105, 0.438, 0.08109, 0.438, 0.08113, 0.438, 0.08108, 0.438, 0.08104, 0.438, 0.08099, 0.438, 0.08098, 0.438, 0.08105, 0.438, 0.08098, 0.438, 0.08104, 0.4381, 0.08105, 0.438, 0.08095, 0.438, 0.08097, 0.4381, 0.08101, 0.438, 0.08097, 0.4381, 0.08103, 0.4381, 0.08101, 0.438, 0.08102, 0.4381, 0.08096, 0.4381, 0.08098, 0.4381, 0.08104, 0.4381, 0.08099, 0.4381, 0.08103, 0.4382, 0.08107, 0.4381, 0.08104, 0.4381, 0.08101, 0.4381, 0.08108, 0.4381, 0.081, 0.4381, 0.08108, 0.4381, 0.08106, 0.4381, 0.081, 0.4381, 0.08108, 0.4381, 0.08115, 0.4381, 0.08114, 0.4381, 0.08108, 0.4381, 0.08118, 0.4381, 0.08115, 0.4381, 0.0812, 0.4381, 0.08124, 0.4381, 0.08119, 0.438, 0.08113, 0.438, 0.08116, 0.4381, 0.08113, 0.438, 0.0811, 0.4381, 0.08116, 0.4381, 0.08119, 0.4381, 0.08118, 0.438, 0.08112, 0.438, 0.08114, 0.4381, 0.08092, 0.438, 0.08094, 0.438, 0.08064, 0.4588, 0.08063, 0.4588, 0.08099, 0.4381, 0.08104, 0.4381, 0.08098, 0.4688, 0.08095, 0.4689])
me_mesh.materials.append(mat_explorer_mat18)
me_mesh.update()
me_mesh.normals_split_custom_set([tuple(v) for v in zip(*[iter([0.6775, 0.7168, 0.165, 0.6775, 0.7168, 0.165, 0.6775, 0.7168, 0.165, 0.6775, 0.7168, 0.165, -0.8417, 0.4729, 0.2606, -0.8417, 0.4729, 0.2606, -0.8417, 0.4729, 0.2606, -0.8417, 0.4729, 0.2606, -0.6422, -0.762, -0.08294, -0.6422, -0.762, -0.08294, -0.6422, -0.762, -0.08294, -0.6422, -0.762, -0.08294, 0.8661, -0.4745, -0.1569, 0.8661, -0.4745, -0.1569, 0.8661, -0.4745, -0.1569, 0.8661, -0.4745, -0.1569, 0.5504, 0.3986, 0.7336, 0.5504, 0.3986, 0.7336, 0.5504, 0.3986, 0.7336, -0.6232, 0.284, 0.7286, -0.6232, 0.284, 0.7286, -0.6232, 0.284, 0.7286, -0.4726, -0.719, 0.5096, -0.4726, -0.719, 0.5096, -0.4726, -0.719, 0.5096, 0.6798, -0.5622, 0.4709, 0.6798, -0.5622, 0.4709, 0.6798, -0.5622, 0.4709, 0.4733, -0.8783, 0.0679, 0.4733, -0.8783, 0.0679, 0.4733, -0.8783, 0.0679, 0.4733, -0.8783, 0.0679, 0.9365, 0.3293, 0.1204, 0.9365, 0.3293, 0.1204, 0.9365, 0.3293, 0.1204, 0.9365, 0.3293, 0.1204, -0.5178, 0.855, -0.02795, -0.5178, 0.855, -0.02795, -0.5178, 0.855, -0.02795, -0.5178, 0.855, -0.02795, -0.9586, -0.271, -0.08746, -0.9586, -0.271, -0.08746, -0.9586, -0.271, -0.08746, -0.9586, -0.271, -0.08746, 0.4446, -0.894, -0.05475, 0.4446, -0.894, -0.05475, 0.4446, -0.894, -0.05475, 0.4446, -0.894, -0.05475, 0.9442, 0.2779, 0.177, 0.9442, 0.2779, 0.177, 0.9442, 0.2779, 0.177, 0.9442, 0.2779, 0.177, -0.4632, 0.8673, 0.1821, -0.4632, 0.8673, 0.1821, -0.4632, 0.8673, 0.1821, -0.4632, 0.8673, 0.1821, -0.9599, -0.2741, -0.05884, -0.9599, -0.2741, -0.05884, -0.9599, -0.2741, -0.05884, -0.9599, -0.2741, -0.05884, 0.1738, -0.7409, 0.6488, 0.1738, -0.7409, 0.6488, 0.1738, -0.7409, 0.6488, 0.5513, 0.1562, 0.8195, 0.5513, 0.1562, 0.8195, 0.5513, 0.1562, 0.8195, -0.3904, 0.6782, 0.6226, -0.3904, 0.6782, 0.6226, -0.3904, 0.6782, 0.6226, -0.8159, -0.2446, 0.5239, -0.8159, -0.2446, 0.5239, -0.8159, -0.2446, 0.5239, 0.3304, 0.9395, 0.09047, 0.3304, 0.9395, 0.09047, 0.3304, 0.9395, 0.09047, 0.3304, 0.9395, 0.09047, -0.9338, 0.2894, 0.2102, -0.9338, 0.2894, 0.2102, -0.9338, 0.2894, 0.2102, -0.9338, 0.2894, 0.2102, -0.3018, -0.9518, -0.05368, -0.3018, -0.9518, -0.05368, -0.3018, -0.9518, -0.05368, -0.3018, -0.9518, -0.05368, 0.945, -0.2832, -0.1634, 0.945, -0.2832, -0.1634, 0.945, -0.2832, -0.1634, 0.945, -0.2832, -0.1634, 0.3345, 0.9342, 0.1242, 0.3345, 0.9342, 0.1242, 0.3345, 0.9342, 0.1242, 0.3345, 0.9342, 0.1242, -0.8653, 0.2341, 0.4432, -0.8653, 0.2341, 0.4432, -0.8653, 0.2341, 0.4432, -0.8653, 0.2341, 0.4432, -0.3027, -0.9531, -0.001415, -0.3027, -0.9531, -0.001415, -0.3027, -0.9531, -0.001415, -0.3027, -0.9531, -0.001415, 0.9086, -0.246, -0.3375, 0.9086, -0.246, -0.3375, 0.9086, -0.246, -0.3375, 0.9086, -0.246, -0.3375, 0.376, 0.6515, 0.6589, 0.376, 0.6515, 0.6589, 0.376, 0.6515, 0.6589, -0.5, 0.1285, 0.8565, -0.5, 0.1285, 0.8565, -0.5, 0.1285, 0.8565, -0.03705, -0.7936, 0.6073, -0.03705, -0.7936, 0.6073, -0.03705, -0.7936, 0.6073, 0.8908, -0.2975, 0.3434, 0.8908, -0.2975, 0.3434, 0.8908, -0.2975, 0.3434, -0.8404, 0.5401, 0.04413, -0.8404, 0.5401, 0.04413, -0.8404, 0.5401, 0.04413, -0.8404, 0.5401, 0.04413, -0.5151, -0.8303, 0.2126, -0.5151, -0.8303, 0.2126, -0.5151, -0.8303, 0.2126, -0.5151, -0.8303, 0.2126, 0.8373, -0.5452, -0.04118, 0.8373, -0.5452, -0.04118, 0.8373, -0.5452, -0.04118, 0.8373, -0.5452, -0.04118, 0.5084, 0.836, -0.2066, 0.5084, 0.836, -0.2066, 0.5084, 0.836, -0.2066, 0.5084, 0.836, -0.2066, -0.7833, 0.521, 0.3391, -0.7833, 0.521, 0.3391, -0.7833, 0.521, 0.3391, -0.7833, 0.521, 0.3391, -0.5725, -0.7963, 0.1952, -0.5725, -0.7963, 0.1952, -0.5725, -0.7963, 0.1952, -0.5725, -0.7963, 0.1952, 0.8086, -0.5266, -0.2624, 0.8086, -0.5266, -0.2624, 0.8086, -0.5266, -0.2624, 0.8086, -0.5266, -0.2624, 0.5798, 0.8044, -0.1295, 0.5798, 0.8044, -0.1295, 0.5798, 0.8044, -0.1295, 0.5798, 0.8044, -0.1295, -0.7941, 0.513, 0.3259, -0.7941, 0.513, 0.3259, -0.7941, 0.513, 0.3259, -0.7941, 0.513, 0.3259, -0.4857, -0.8336, 0.2631, -0.4857, -0.8336, 0.2631, -0.4857, -0.8336, 0.2631, -0.4857, -0.8336, 0.2631, 0.8343, -0.5147, -0.1974, 0.8343, -0.5147, -0.1974, 0.8343, -0.5147, -0.1974, 0.8343, -0.5147, -0.1974, 0.5309, 0.8369, -0.1329, 0.5309, 0.8369, -0.1329, 0.5309, 0.8369, -0.1329, 0.5309, 0.8369, -0.1329, -0.5102, 0.4469, 0.7349, -0.5102, 0.4469, 0.7349, -0.5102, 0.4469, 0.7349, -0.1997, -0.636, 0.7454, -0.1997, -0.636, 0.7454, -0.1997, -0.636, 0.7454, 0.8234, -0.3705, 0.4298, 0.8234, -0.3705, 0.4298, 0.8234, -0.3705, 0.4298, 0.5664, 0.6807, 0.4646, 0.5664, 0.6807, 0.4646, 0.5664, 0.6807, 0.4646, -0.7751, -0.6145, 0.147, -0.7751, -0.6145, 0.147, -0.7751, -0.6145, 0.147, -0.7751, -0.6145, 0.147, 0.4794, -0.8232, 0.3042, 0.4794, -0.8232, 0.3042, 0.4794, -0.8232, 0.3042, 0.4794, -0.8232, 0.3042, 0.7763, 0.6155, -0.136, 0.7763, 0.6155, -0.136, 0.7763, 0.6155, -0.136, 0.7763, 0.6155, -0.136, -0.4811, 0.8273, -0.2902, -0.4811, 0.8273, -0.2902, -0.4811, 0.8273, -0.2902, -0.4811, 0.8273, -0.2902, -0.7563, -0.6321, 0.1687, -0.7563, -0.6321, 0.1687, -0.7563, -0.6321, 0.1687, -0.7563, -0.6321, 0.1687, 0.5075, -0.8607, 0.03978, 0.5075, -0.8607, 0.03978, 0.5075, -0.8607, 0.03978, 0.5075, -0.8607, 0.03978, 0.7473, 0.6629, -0.04511, 0.7473, 0.6629, -0.04511, 0.7473, 0.6629, -0.04511, 0.7473, 0.6629, -0.04511, -0.4984, 0.865, 0.05835, -0.4984, 0.865, 0.05835, -0.4984, 0.865, 0.05835, -0.4984, 0.865, 0.05835, -0.613, -0.4205, 0.6689, -0.613, -0.4205, 0.6689, -0.613, -0.4205, 0.6689, 0.3938, -0.5252, 0.7544, 0.3938, -0.5252, 0.7544, 0.3938, -0.5252, 0.7544, 0.5447, 0.6059, 0.5798, 0.5447, 0.6059, 0.5798, 0.5447, 0.6059, 0.5798, -0.4156, 0.7096, 0.569, -0.4156, 0.7096, 0.569, -0.4156, 0.7096, 0.569, 0.3574, -0.9193, 0.165, 0.3574, -0.9193, 0.165, 0.3574, -0.9193, 0.165, 0.3574, -0.9193, 0.165, 0.893, 0.4491, 0.02861, 0.893, 0.4491, 0.02861, 0.893, 0.4491, 0.02861, 0.893, 0.4491, 0.02861, -0.3864, 0.9136, -0.127, -0.3864, 0.9136, -0.127, -0.3864, 0.9136, -0.127, -0.3864, 0.9136, -0.127, -0.9215, -0.3883, 0.00931, -0.9215, -0.3883, 0.00931, -0.9215, -0.3883, 0.00931, -0.9215, -0.3883, 0.00931, 0.3712, -0.928, -0.03184, 0.3712, -0.928, -0.03184, 0.3712, -0.928, -0.03184, 0.3712, -0.928, -0.03184, 0.8785, 0.4556, 0.144, 0.8785, 0.4556, 0.144, 0.8785, 0.4556, 0.144, 0.8785, 0.4556, 0.144, -0.3804, 0.9135, 0.1444, -0.3804, 0.9135, 0.1444, -0.3804, 0.9135, 0.1444, -0.3804, 0.9135, 0.1444, -0.9054, -0.4242, -0.01767, -0.9054, -0.4242, -0.01767, -0.9054, -0.4242, -0.01767, -0.9054, -0.4242, -0.01767, 0.1425, -0.7095, 0.6902, 0.1425, -0.7095, 0.6902, 0.1425, -0.7095, 0.6902, 0.5169, 0.3582, 0.7775, 0.5169, 0.3582, 0.7775, 0.5169, 0.3582, 0.7775, -0.3386, 0.7207, 0.6049, -0.3386, 0.7207, 0.6049, -0.3386, 0.7207, 0.6049, -0.7607, -0.3268, 0.5609, -0.7607, -0.3268, 0.5609, -0.7607, -0.3268, 0.5609, 0.8548, 0.4513, 0.2562, 0.8548, 0.4513, 0.2562, 0.8548, 0.4513, 0.2562, 0.8548, 0.4513, 0.2562, -0.5307, 0.7988, 0.2834, -0.5307, 0.7988, 0.2834, -0.5307, 0.7988, 0.2834, -0.5307, 0.7988, 0.2834, -0.8706, -0.4695, -0.147, -0.8706, -0.4695, -0.147, -0.8706, -0.4695, -0.147, -0.8706, -0.4695, -0.147, 0.5054, -0.8412, -0.1924, 0.5054, -0.8412, -0.1924, 0.5054, -0.8412, -0.1924, 0.5054, -0.8412, -0.1924, 0.8911, 0.3974, 0.2193, 0.8911, 0.3974, 0.2193, 0.8911, 0.3974, 0.2193, 0.8911, 0.3974, 0.2193, -0.5108, 0.7368, 0.443, -0.5108, 0.7368, 0.443, -0.5108, 0.7368, 0.443, -0.5108, 0.7368, 0.443, -0.9, -0.4358, 0.008519, -0.9, -0.4358, 0.008519, -0.9, -0.4358, 0.008519, -0.9, -0.4358, 0.008519, 0.5098, -0.8332, -0.2142, 0.5098, -0.8332, -0.2142, 0.5098, -0.8332, -0.2142, 0.5098, -0.8332, -0.2142, 0.5951, 0.1295, 0.7932, 0.5951, 0.1295, 0.7932, 0.5951, 0.1295, 0.7932, -0.3397, 0.3864, 0.8575, -0.3397, 0.3864, 0.8575, -0.3397, 0.3864, 0.8575, -0.6324, -0.4246, 0.6479, -0.6324, -0.4246, 0.6479, -0.6324, -0.4246, 0.6479, 0.3411, -0.7383, 0.5819, 0.3411, -0.7383, 0.5819, 0.3411, -0.7383, 0.5819, -0.2685, 0.918, -0.2918, -0.2685, 0.918, -0.2918, -0.2685, 0.918, -0.2918, -0.2685, 0.918, -0.2918, -0.971, -0.2353, -0.04345, -0.971, -0.2353, -0.04345, -0.971, -0.2353, -0.04345, -0.971, -0.2353, -0.04345, 0.2743, -0.9222, 0.2727, 0.2743, -0.9222, 0.2727, 0.2743, -0.9222, 0.2727, 0.2743, -0.9222, 0.2727, 0.9775, 0.2098, 0.02109, 0.9775, 0.2098, 0.02109, 0.9775, 0.2098, 0.02109, 0.9775, 0.2098, 0.02109, -0.2716, 0.9567, 0.1044, -0.2716, 0.9567, 0.1044, -0.2716, 0.9567, 0.1044, -0.2716, 0.9567, 0.1044, -0.9566, -0.2056, 0.2065, -0.9566, -0.2056, 0.2065, -0.9566, -0.2056, 0.2065, -0.9566, -0.2056, 0.2065, 0.2738, -0.9616, -0.02178, 0.2738, -0.9616, -0.02178, 0.2738, -0.9616, -0.02178, 0.2738, -0.9616, -0.02178, 0.9742, 0.1987, -0.1069, 0.9742, 0.1987, -0.1069, 0.9742, 0.1987, -0.1069, 0.9742, 0.1987, -0.1069, -0.2759, 0.96, 0.04792, -0.2759, 0.96, 0.04792, -0.2759, 0.96, 0.04792, -0.2759, 0.96, 0.04792, -0.9755, -0.1946, 0.1029, -0.9755, -0.1946, 0.1029, -0.9755, -0.1946, 0.1029, -0.9755, -0.1946, 0.1029, 0.2871, -0.95, 0.1227, 0.2871, -0.95, 0.1227, 0.2871, -0.95, 0.1227, 0.2871, -0.95, 0.1227, 0.9784, 0.2016, 0.04476, 0.9784, 0.2016, 0.04476, 0.9784, 0.2016, 0.04476, 0.9784, 0.2016, 0.04476, -0.2494, 0.8134, 0.5255, -0.2494, 0.8134, 0.5255, -0.2494, 0.8134, 0.5255, -0.7811, -0.09443, 0.6172, -0.7811, -0.09443, 0.6172, -0.7811, -0.09443, 0.6172, 0.2004, -0.6424, 0.7397, 0.2004, -0.6424, 0.7397, 0.2004, -0.6424, 0.7397, 0.7209, 0.2281, 0.6544, 0.7209, 0.2281, 0.6544, 0.7209, 0.2281, 0.6544, -0.7537, -0.4187, 0.5065, -0.7537, -0.4187, 0.5065, -0.7537, -0.4187, 0.5065, -0.792, -0.4562, 0.4059, -0.792, -0.4562, 0.4059, -0.792, -0.4562, 0.4059, -0.792, -0.4562, 0.4059, -0.2986, 0.8553, 0.4235, -0.2986, 0.8553, 0.4235, -0.2986, 0.8553, 0.4235, -0.2986, 0.8553, 0.4235, -0.7405, -0.4268, 0.5191, -0.7405, -0.4268, 0.5191, -0.7405, -0.4268, 0.5191, -0.7405, -0.4268, 0.5191, 0.3463, -0.8546, -0.387, 0.3463, -0.8546, -0.387, 0.3463, -0.8546, -0.387, 0.3463, -0.8546, -0.387, 0.7639, 0.4289, -0.4822, 0.7639, 0.4289, -0.4822, 0.7639, 0.4289, -0.4822, 0.7639, 0.4289, -0.4822, -0.2413, 0.8384, 0.4887, -0.2413, 0.8384, 0.4887, -0.2413, 0.8384, 0.4887, -0.2413, 0.8384, 0.4887, -0.6437, -0.4514, 0.6179, -0.6437, -0.4514, 0.6179, -0.6437, -0.4514, 0.6179, -0.6437, -0.4514, 0.6179, 0.322, -0.8562, -0.4041, 0.322, -0.8562, -0.4041, 0.322, -0.8562, -0.4041, 0.322, -0.8562, -0.4041, 0.7174, 0.4398, -0.5404, 0.7174, 0.4398, -0.5404, 0.7174, 0.4398, -0.5404, 0.7174, 0.4398, -0.5404, 0.1798, 0.5643, 0.8057, 0.1798, 0.5643, 0.8057, 0.1798, 0.5643, 0.8057, -0.144, -0.4307, 0.8909, -0.144, -0.4307, 0.8909, -0.144, -0.4307, 0.8909, 0.6609, -0.7312, 0.1691, 0.6609, -0.7312, 0.1691, 0.6609, -0.7312, 0.1691, 0.968, 0.2331, 0.09269, 0.968, 0.2331, 0.09269, 0.968, 0.2331, 0.09269, -0.8594, 0.3417, 0.3804, -0.8594, 0.3417, 0.3804, -0.8594, 0.3417, 0.3804, -0.8594, 0.3417, 0.3804, -0.2041, -0.7526, 0.626, -0.2041, -0.7526, 0.626, -0.2041, -0.7526, 0.626, -0.2041, -0.7526, 0.626, 0.8747, -0.3501, -0.3351, 0.8747, -0.3501, -0.3351, 0.8747, -0.3501, -0.3351, 0.8747, -0.3501, -0.3351, 0.2063, 0.78, -0.5907, 0.2063, 0.78, -0.5907, 0.2063, 0.78, -0.5907, 0.2063, 0.78, -0.5907, -0.8115, 0.4021, 0.4241, -0.8115, 0.4021, 0.4241, -0.8115, 0.4021, 0.4241, -0.8115, 0.4021, 0.4241, -0.2203, -0.7431, 0.6318, -0.2203, -0.7431, 0.6318, -0.2203, -0.7431, 0.6318, -0.2203, -0.7431, 0.6318, 0.8892, -0.3425, -0.3034, 0.8892, -0.3425, -0.3034, 0.8892, -0.3425, -0.3034, 0.8892, -0.3425, -0.3034, 0.2844, 0.8, -0.5284, 0.2844, 0.8, -0.5284, 0.2844, 0.8, -0.5284, 0.2844, 0.8, -0.5284, -0.1474, 0.5332, 0.8331, -0.1474, 0.5332, 0.8331, -0.1474, 0.5332, 0.8331, 0.185, -0.3214, 0.9287, 0.185, -0.3214, 0.9287, 0.185, -0.3214, 0.9287, 0.9693, -0.0281, 0.2444, 0.9693, -0.0281, 0.2444, 0.9693, -0.0281, 0.2444, 0.5708, 0.8126, 0.1178, 0.5708, 0.8126, 0.1178, 0.5708, 0.8126, 0.1178, 0.07303, 0.819, 0.5691, 0.07303, 0.819, 0.5691, 0.07303, 0.819, 0.5691, 0.07303, 0.819, 0.5691, -0.6714, 0.1674, -0.722, -0.6714, 0.1674, -0.722, -0.6714, 0.1674, -0.722, -0.6714, 0.1674, -0.722, -0.003271, -0.878, -0.4787, -0.003271, -0.878, -0.4787, -0.003271, -0.878, -0.4787, -0.003271, -0.878, -0.4787, 0.8581, -0.1179, 0.4997, 0.8581, -0.1179, 0.4997, 0.8581, -0.1179, 0.4997, 0.8581, -0.1179, 0.4997, -0.005792, 0.8974, 0.4413, -0.005792, 0.8974, 0.4413, -0.005792, 0.8974, 0.4413, -0.005792, 0.8974, 0.4413, -0.9085, 0.03433, -0.4164, -0.9085, 0.03433, -0.4164, -0.9085, 0.03433, -0.4164, -0.9085, 0.03433, -0.4164, -0.07947, -0.9323, -0.3527, -0.07947, -0.9323, -0.3527, -0.07947, -0.9323, -0.3527, -0.07947, -0.9323, -0.3527, 0.4848, -0.3352, 0.8078, 0.4848, -0.3352, 0.8078, 0.4848, -0.3352, 0.8078, -0.2962, 0.3604, 0.8845, -0.2962, 0.3604, 0.8845, -0.2962, 0.3604, 0.8845, -0.9167, -0.2756, 0.2893, -0.9167, -0.2756, 0.2893, -0.9167, -0.2756, 0.2893, -0.2773, -0.9501, 0.1426, -0.2773, -0.9501, 0.1426, -0.2773, -0.9501, 0.1426, -0.4475, 0.7712, 0.4527, -0.4475, 0.7712, 0.4527, -0.4475, 0.7712, 0.4527, -0.4475, 0.7712, 0.4527, 0.8492, 0.1016, 0.5182, 0.8492, 0.1016, 0.5182, 0.8492, 0.1016, 0.5182, 0.8492, 0.1016, 0.5182, -0.4563, 0.7213, 0.5212, -0.4563, 0.7213, 0.5212, -0.4563, 0.7213, 0.5212, -0.4563, 0.7213, 0.5212, -0.7377, -0.303, -0.6033, -0.7377, -0.303, -0.6033, -0.7377, -0.303, -0.6033, -0.7377, -0.303, -0.6033, 0.4064, -0.7542, -0.5157, 0.4064, -0.7542, -0.5157, 0.4064, -0.7542, -0.5157, 0.4064, -0.7542, -0.5157, 0.8181, 0.3859, 0.4264, 0.8181, 0.3859, 0.4264, 0.8181, 0.3859, 0.4264, 0.8181, 0.3859, 0.4264, -0.4269, 0.7403, 0.5193, -0.4269, 0.7403, 0.5193, -0.4269, 0.7403, 0.5193, -0.4269, 0.7403, 0.5193, -0.8028, -0.4727, -0.3633, -0.8028, -0.4727, -0.3633, -0.8028, -0.4727, -0.3633, -0.8028, -0.4727, -0.3633, 0.4002, -0.793, -0.4593, 0.4002, -0.793, -0.4593, 0.4002, -0.793, -0.4593, 0.4002, -0.793, -0.4593, 0.5412, -0.1571, 0.8261, 0.5412, -0.1571, 0.8261, 0.5412, -0.1571, 0.8261, -0.411, 0.1596, 0.8975, -0.411, 0.1596, 0.8975, -0.411, 0.1596, 0.8975, -0.7456, -0.6444, 0.1695, -0.7456, -0.6444, 0.1695, -0.7456, -0.6444, 0.1695, 0.2443, -0.9635, 0.1091, 0.2443, -0.9635, 0.1091, 0.2443, -0.9635, 0.1091, 0.34, 0.8169, 0.4659, 0.34, 0.8169, 0.4659, 0.34, 0.8169, 0.4659, 0.34, 0.8169, 0.4659, -0.8093, 0.1609, 0.5649, -0.8093, 0.1609, 0.5649, -0.8093, 0.1609, 0.5649, -0.8093, 0.1609, 0.5649, -0.3498, -0.8358, -0.4232, -0.3498, -0.8358, -0.4232, -0.3498, -0.8358, -0.4232, -0.3498, -0.8358, -0.4232, 0.8394, -0.158, -0.5201, 0.8394, -0.158, -0.5201, 0.8394, -0.158, -0.5201, 0.8394, -0.158, -0.5201, 0.3857, 0.7781, 0.4958, 0.3857, 0.7781, 0.4958, 0.3857, 0.7781, 0.4958, 0.3857, 0.7781, 0.4958, -0.809, 0.06169, 0.5846, -0.809, 0.06169, 0.5846, -0.809, 0.06169, 0.5846, -0.809, 0.06169, 0.5846, -0.3313, -0.8609, -0.3862, -0.3313, -0.8609, -0.3862, -0.3313, -0.8609, -0.3862, -0.3313, -0.8609, -0.3862, 0.8737, -0.1168, -0.4723, 0.8737, -0.1168, -0.4723, 0.8737, -0.1168, -0.4723, 0.8737, -0.1168, -0.4723, 0.5065, 0.2442, 0.827, 0.5065, 0.2442, 0.827, 0.5065, 0.2442, 0.827, -0.3529, -0.2831, 0.8918, -0.3529, -0.2831, 0.8918, -0.3529, -0.2831, 0.8918, 0.01178, -0.9705, 0.2408, 0.01178, -0.9705, 0.2408, 0.01178, -0.9705, 0.2408, 0.8991, -0.39, 0.199, 0.8991, -0.39, 0.199, 0.8991, -0.39, 0.199, 0.7339, -0.1422, 0.6642, 0.7339, -0.1422, 0.6642, 0.7339, -0.1422, 0.6642, 0.7339, -0.1422, 0.6642, -0.07306, -0.8515, 0.5193, -0.07306, -0.8515, 0.5193, -0.07306, -0.8515, 0.5193, -0.07306, -0.8515, 0.5193, 0.9099, -0.1386, 0.391, 0.9099, -0.1386, 0.391, 0.9099, -0.1386, 0.391, 0.9099, -0.1386, 0.391, 0.00411, 0.8966, -0.4429, 0.00411, 0.8966, -0.4429, 0.00411, 0.8966, -0.4429, 0.00411, 0.8966, -0.4429, -0.932, 0.1757, -0.3171, -0.932, 0.1757, -0.3171, -0.932, 0.1757, -0.3171, -0.932, 0.1757, -0.3171, -0.3184, -0.4392, 0.8401, -0.3184, -0.4392, 0.8401, -0.3184, -0.4392, 0.8401, 0.328, 0.2938, 0.8978, 0.328, 0.2938, 0.8978, 0.328, 0.2938, 0.8978, -0.2952, 0.9397, 0.1728, -0.2952, 0.9397, 0.1728, -0.2952, 0.9397, 0.1728, -0.9419, 0.3246, 0.08596, -0.9419, 0.3246, 0.08596, -0.9419, 0.3246, 0.08596, 0.6517, 0.7434, 0.1503, 0.6517, 0.7434, 0.1503, 0.6517, 0.7434, 0.1503, 0.6517, 0.7434, 0.1503, -0.8648, 0.4864, 0.125, -0.8648, 0.4864, 0.125, -0.8648, 0.4864, 0.125, -0.8648, 0.4864, 0.125, -0.6302, -0.7624, -0.1471, -0.6302, -0.7624, -0.1471, -0.6302, -0.7624, -0.1471, -0.6302, -0.7624, -0.1471, 0.8748, -0.4712, -0.1124, 0.8748, -0.4712, -0.1124, 0.8748, -0.4712, -0.1124, 0.8748, -0.4712, -0.1124, 0.4086, -0.8671, 0.2849, 0.4086, -0.8671, 0.2849, 0.4086, -0.8671, 0.2849, 0.4086, -0.8671, 0.2849, 0.8571, 0.3284, 0.397, 0.8571, 0.3284, 0.397, 0.8571, 0.3284, 0.397, 0.8571, 0.3284, 0.397, -0.417, 0.8454, -0.3337, -0.417, 0.8454, -0.3337, -0.417, 0.8454, -0.3337, -0.417, 0.8454, -0.3337, -0.846, -0.2837, -0.4514, -0.846, -0.2837, -0.4514, -0.846, -0.2837, -0.4514, -0.846, -0.2837, -0.4514, 0.2715, 0.962, 0.02867, 0.2715, 0.962, 0.02867, 0.2715, 0.962, 0.02867, 0.2715, 0.962, 0.02867, -0.9154, 0.3323, 0.2273, -0.9154, 0.3323, 0.2273, -0.9154, 0.3323, 0.2273, -0.9154, 0.3323, 0.2273, -0.2639, -0.9612, -0.07982, -0.2639, -0.9612, -0.07982, -0.2639, -0.9612, -0.07982, -0.2639, -0.9612, -0.07982, 0.9122, -0.3184, -0.2578, 0.9122, -0.3184, -0.2578, 0.9122, -0.3184, -0.2578, 0.9122, -0.3184, -0.2578, 0.2867, -0.8816, 0.375, 0.2867, -0.8816, 0.375, 0.2867, -0.8816, 0.375, 0.2867, -0.8816, 0.375, 0.8516, 0.4489, 0.2708, 0.8516, 0.4489, 0.2708, 0.8516, 0.4489, 0.2708, 0.8516, 0.4489, 0.2708, -0.2949, 0.8655, -0.405, -0.2949, 0.8655, -0.405, -0.2949, 0.8655, -0.405, -0.2949, 0.8655, -0.405, -0.8396, -0.4135, -0.3522, -0.8396, -0.4135, -0.3522, -0.8396, -0.4135, -0.3522, -0.8396, -0.4135, -0.3522, 0.8501, 0.4212, 0.3162, 0.8501, 0.4212, 0.3162, 0.8501, 0.4212, 0.3162, 0.8501, 0.4212, 0.3162, -0.5062, 0.8567, 0.09882, -0.5062, 0.8567, 0.09882, -0.5062, 0.8567, 0.09882, -0.5062, 0.8567, 0.09882, -0.8378, -0.4157, -0.354, -0.8378, -0.4157, -0.354, -0.8378, -0.4157, -0.354, -0.8378, -0.4157, -0.354, 0.5002, -0.8543, -0.1413, 0.5002, -0.8543, -0.1413, 0.5002, -0.8543, -0.1413, 0.5002, -0.8543, -0.1413, -0.07796, -0.9502, 0.3016, -0.07796, -0.9502, 0.3016, -0.07796, -0.9502, 0.3016, -0.3374, 0.8619, 0.3786, -0.3374, 0.8619, 0.3786, -0.3374, 0.8619, 0.3786, -0.363, 0.8962, 0.2549, -0.363, 0.8962, 0.2549, -0.363, 0.8962, 0.2549, -0.363, 0.8962, 0.2549, 0.3412, -0.8503, -0.4007, 0.3412, -0.8503, -0.4007, 0.3412, -0.8503, -0.4007, 0.3412, -0.8503, -0.4007, 0.7701, 0.4318, -0.4695, 0.7701, 0.4318, -0.4695, 0.7701, 0.4318, -0.4695, 0.7701, 0.4318, -0.4695, -0.9142, -0.1856, 0.3603, -0.9142, -0.1856, 0.3603, -0.9142, -0.1856, 0.3603, 0.8761, 0.3071, 0.3716, 0.8761, 0.3071, 0.3716, 0.8761, 0.3071, 0.3716, 0.8761, 0.3071, 0.3716, 0.1088, 0.8424, -0.5278, 0.1088, 0.8424, -0.5278, 0.1088, 0.8424, -0.5278, 0.1088, 0.8424, -0.5278, -0.7858, 0.03647, -0.6173, -0.7858, 0.03647, -0.6173, -0.7858, 0.03647, -0.6173, -0.7858, 0.03647, -0.6173, 0.009101, -0.0238, -0.9997, 0.009101, -0.0238, -0.9997, 0.009101, -0.0238, -0.9997, 0.009101, -0.0238, -0.9997, 0.08066, 0.04023, -0.9959, 0.08066, 0.04023, -0.9959, 0.08066, 0.04023, -0.9959, 0.08066, 0.04023, -0.9959, 0.04794, 0.1145, -0.9923, 0.04794, 0.1145, -0.9923, 0.04794, 0.1145, -0.9923, 0.04794, 0.1145, -0.9923, -0.03564, 0.0562, -0.9978, -0.03564, 0.0562, -0.9978, -0.03564, 0.0562, -0.9978, -0.03564, 0.0562, -0.9978, -0.02012, 0.012, -0.9997, -0.02012, 0.012, -0.9997, -0.02012, 0.012, -0.9997, -0.02012, 0.012, -0.9997, -0.001396, 0.02024, -0.9998, -0.001396, 0.02024, -0.9998, -0.001396, 0.02024, -0.9998, -0.0006104, 0.01605, -0.9999, -0.0006104, 0.01605, -0.9999, -0.0006104, 0.01605, -0.9999, 0.02137, 0.01715, -0.9996, 0.02137, 0.01715, -0.9996, 0.02137, 0.01715, -0.9996, 0.02589, 0.03046, -0.9992, 0.02589, 0.03046, -0.9992, 0.02589, 0.03046, -0.9992, 0.04658, -0.01125, -0.9989, 0.04658, -0.01125, -0.9989, 0.04658, -0.01125, -0.9989, 0.04658, -0.01125, -0.9989, 0.03671, -0.03081, -0.9989, 0.03671, -0.03081, -0.9989, 0.03671, -0.03081, -0.9989, 0.03671, -0.03081, -0.9989, 0.04461, -0.02564, -0.9987, 0.04461, -0.02564, -0.9987, 0.04461, -0.02564, -0.9987, 0.0314, -0.02003, -0.9993, 0.0314, -0.02003, -0.9993, 0.0314, -0.02003, -0.9993, 0.004188, -0.03061, -0.9995, 0.004188, -0.03061, -0.9995, 0.004188, -0.03061, -0.9995, 0.004188, -0.03061, -0.9995, -0.05089, -0.04752, -0.9976, -0.05089, -0.04752, -0.9976, -0.05089, -0.04752, -0.9976, -0.05089, -0.04752, -0.9976, 0.0008618, -0.01119, -0.9999, 0.0008618, -0.01119, -0.9999, 0.0008618, -0.01119, -0.9999, -0.0287, -0.01888, -0.9994, -0.0287, -0.01888, -0.9994, -0.0287, -0.01888, -0.9994, -0.09615, 0.0262, -0.995, -0.09615, 0.0262, -0.995, -0.09615, 0.0262, -0.995, -0.09615, 0.0262, -0.995, 0.6683, -0.07906, 0.7396, 0.6683, -0.07906, 0.7396, 0.6683, -0.07906, 0.7396, 0.6683, -0.07906, 0.7396, 0.01303, -0.8051, 0.5929, 0.01303, -0.8051, 0.5929, 0.01303, -0.8051, 0.5929, 0.01303, -0.8051, 0.5929])] * 3)])

# ---- objects
ob_sm_prop_coral_01 = bpy.data.objects.new('SM_Prop_Coral_01', me_mesh)

# ---- transforms, parenting, visibility, modifiers, constraints
ob_sm_prop_coral_01.location = (0.0, 0.0, 0.0)
ob_sm_prop_coral_01.color = (0.8, 0.8, 0.8, 1.0)

# ---- collection membership
col_sm_prop_coral_01.objects.link(ob_sm_prop_coral_01)

# ---- scene / render settings (as saved in the file)
scene.frame_start = 1; scene.frame_end = 250; scene.frame_set(1)
scene.render.engine = 'BLENDER_EEVEE_NEXT'
bpy.context.view_layer.update()

# ---- added for rendering (the .blend has no active camera and no usable light): camera, sun
cam_auto = bpy.data.cameras.new('AutoCamera')
cam_auto.lens = 50.0
cam_auto.sensor_width = 36.0
cam_auto.clip_end = 1000.0
ob_auto_camera = bpy.data.objects.new('AutoCamera', cam_auto)
scene.collection.objects.link(ob_auto_camera)
ob_auto_camera.location = (0.431502, -0.500591, 0.47289)
ob_auto_camera.rotation_euler = (1.09748, -7.21219e-08, 0.694738)
scene.camera = ob_auto_camera
light_auto_sun = bpy.data.lights.new('AutoSun', 'SUN')
light_auto_sun.energy = 3.0
light_auto_sun.angle = 0.0523599
ob_auto_sun = bpy.data.objects.new('AutoSun', light_auto_sun)
scene.collection.objects.link(ob_auto_sun)
ob_auto_sun.rotation_euler = (0.872665, 0.174533, 0.523599)
bpy.context.view_layer.update()
